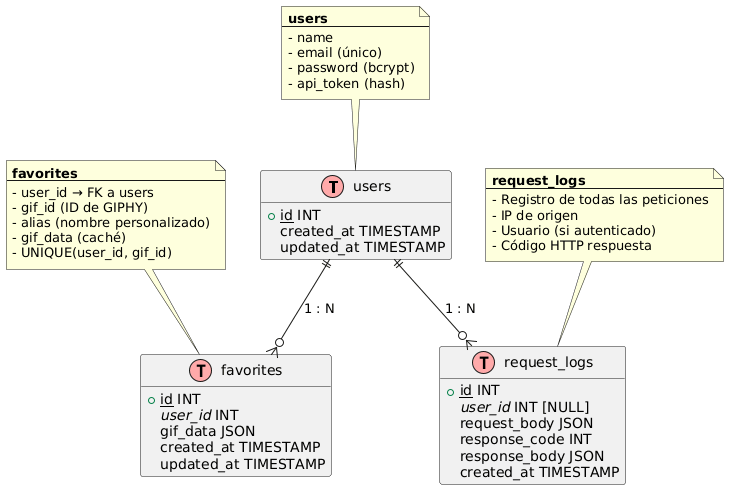

The diagram above was rendered by PlantUML. Its source (embedded in the PNG):
@startuml
!define table(x) class x << (T,#FFAAAA) >>
!define primary_key(x) <u>x</u>
!define foreign_key(x) <i>x</i>

hide methods
hide stereotypes

table(users) {
  + primary_key(id) INT
  name VARCHAR(255)
  email VARCHAR(255) [UNIQUE]
  password VARCHAR(255)
  api_token VARCHAR(64) [UNIQUE]
  created_at TIMESTAMP
  updated_at TIMESTAMP
}

table(favorites) {
  + primary_key(id) INT
  foreign_key(user_id) INT
  gif_id VARCHAR(50)
  alias VARCHAR(255)
  gif_data JSON
  created_at TIMESTAMP
  updated_at TIMESTAMP
}

table(request_logs) {
  + primary_key(id) INT
  foreign_key(user_id) INT [NULL]
  method VARCHAR(10)
  endpoint VARCHAR(255)
  request_body JSON
  response_code INT
  response_body JSON
  ip_address VARCHAR(45)
  created_at TIMESTAMP
}

users ||--o{ favorites : "1 : N"
users ||--o{ request_logs : "1 : N"

note top of users
  **users**
  ---
  - name
  - email (único)
  - password (bcrypt)
  - api_token (hash)
end note

note top of favorites
  **favorites**
  ---
  - user_id → FK a users
  - gif_id (ID de GIPHY)
  - alias (nombre personalizado)
  - gif_data (caché)
  - UNIQUE(user_id, gif_id)
end note

note top of request_logs
  **request_logs**
  ---
  - Registro de todas las peticiones
  - IP de origen
  - Usuario (si autenticado)
  - Código HTTP respuesta
end note
@enduml